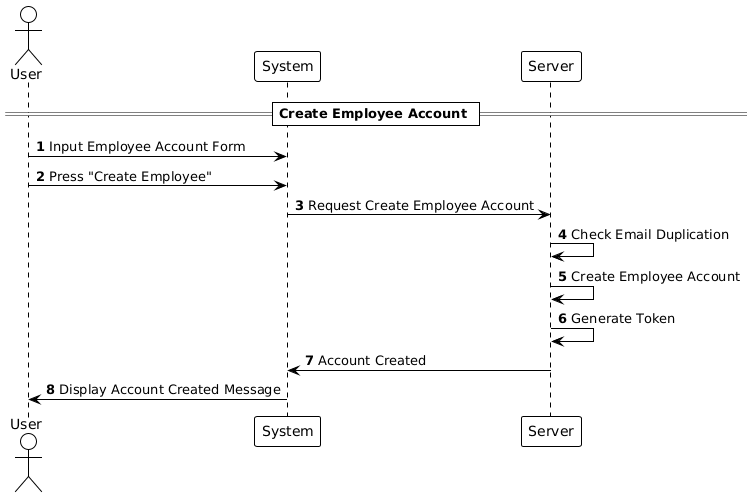

The diagram above was rendered by PlantUML. Its source (embedded in the PNG):
@startuml
!theme plain

autonumber

actor User
participant "System" as System
participant "Server" as Server

== Create Employee Account ==

User -> System: Input Employee Account Form
User -> System: Press "Create Employee"
System -> Server: Request Create Employee Account
Server -> Server: Check Email Duplication
Server -> Server: Create Employee Account
Server -> Server: Generate Token
Server -> System: Account Created
System -> User: Display Account Created Message
@enduml